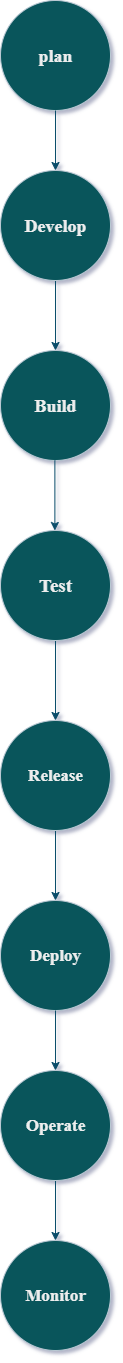

The diagram above was exported from draw.io. Its source (the exported page's mxGraphModel, read from the mxfile embedded in the PNG):
<mxGraphModel dx="2196" dy="1271" grid="1" gridSize="10" guides="1" tooltips="1" connect="1" arrows="1" fold="1" page="1" pageScale="1" pageWidth="850" pageHeight="1100" background="#ffffff" math="0" shadow="1">
  <root>
    <mxCell id="0" />
    <mxCell id="1" parent="0" />
    <mxCell id="6L5HIDu0s9CS9aI1QvvQ-1" value="plan" style="ellipse;whiteSpace=wrap;html=1;aspect=fixed;fillColor=#09555B;strokeColor=#BAC8D3;fontStyle=1;fontFamily=Times New Roman;fontSize=18;labelBackgroundColor=none;fontColor=#EEEEEE;" parent="1" vertex="1">
      <mxGeometry x="350" y="20" width="110" height="110" as="geometry" />
    </mxCell>
    <mxCell id="usUztv5Llgik4xU5eAli-2" style="edgeStyle=orthogonalEdgeStyle;rounded=0;orthogonalLoop=1;jettySize=auto;html=1;labelBackgroundColor=none;strokeColor=#0B4D6A;fontColor=default;" edge="1" parent="1">
      <mxGeometry relative="1" as="geometry">
        <mxPoint x="405" y="370" as="targetPoint" />
        <mxPoint x="405" y="300" as="sourcePoint" />
      </mxGeometry>
    </mxCell>
    <mxCell id="usUztv5Llgik4xU5eAli-9" value="" style="endArrow=classic;html=1;rounded=0;exitX=0.5;exitY=1;exitDx=0;exitDy=0;entryX=0.5;entryY=0;entryDx=0;entryDy=0;labelBackgroundColor=none;strokeColor=#0B4D6A;fontColor=default;" edge="1" parent="1" source="6L5HIDu0s9CS9aI1QvvQ-1" target="usUztv5Llgik4xU5eAli-3">
      <mxGeometry width="50" height="50" relative="1" as="geometry">
        <mxPoint x="400" y="280" as="sourcePoint" />
        <mxPoint x="590" y="250" as="targetPoint" />
      </mxGeometry>
    </mxCell>
    <mxCell id="usUztv5Llgik4xU5eAli-3" value="&lt;font&gt;Develop&lt;/font&gt;" style="ellipse;whiteSpace=wrap;html=1;aspect=fixed;fontSize=18;fontStyle=1;fillColor=#09555B;strokeColor=#BAC8D3;fontFamily=Times New Roman;labelBackgroundColor=none;fontColor=#EEEEEE;" vertex="1" parent="1">
      <mxGeometry x="350" y="190" width="110" height="110" as="geometry" />
    </mxCell>
    <mxCell id="usUztv5Llgik4xU5eAli-7" value="Build" style="ellipse;whiteSpace=wrap;html=1;aspect=fixed;fontSize=18;fontStyle=1;fillColor=#09555B;strokeColor=#BAC8D3;fontFamily=Times New Roman;labelBackgroundColor=none;fontColor=#EEEEEE;" vertex="1" parent="1">
      <mxGeometry x="350" y="370" width="110" height="110" as="geometry" />
    </mxCell>
    <mxCell id="usUztv5Llgik4xU5eAli-11" style="edgeStyle=orthogonalEdgeStyle;rounded=0;orthogonalLoop=1;jettySize=auto;html=1;labelBackgroundColor=none;strokeColor=#0B4D6A;fontColor=default;" edge="1" parent="1">
      <mxGeometry relative="1" as="geometry">
        <mxPoint x="404.37" y="550" as="targetPoint" />
        <mxPoint x="404.37" y="480" as="sourcePoint" />
      </mxGeometry>
    </mxCell>
    <mxCell id="usUztv5Llgik4xU5eAli-16" value="" style="endArrow=classic;html=1;rounded=0;exitX=0.5;exitY=1;exitDx=0;exitDy=0;entryX=0.5;entryY=0;entryDx=0;entryDy=0;labelBackgroundColor=none;strokeColor=#0B4D6A;fontColor=default;" edge="1" parent="1" source="usUztv5Llgik4xU5eAli-10">
      <mxGeometry width="50" height="50" relative="1" as="geometry">
        <mxPoint x="460" y="730" as="sourcePoint" />
        <mxPoint x="405" y="740" as="targetPoint" />
      </mxGeometry>
    </mxCell>
    <mxCell id="usUztv5Llgik4xU5eAli-19" value="" style="endArrow=classic;html=1;rounded=0;exitX=0.5;exitY=1;exitDx=0;exitDy=0;labelBackgroundColor=none;strokeColor=#0B4D6A;fontColor=default;" edge="1" parent="1" source="usUztv5Llgik4xU5eAli-18">
      <mxGeometry width="50" height="50" relative="1" as="geometry">
        <mxPoint x="390" y="930" as="sourcePoint" />
        <mxPoint x="405" y="920" as="targetPoint" />
      </mxGeometry>
    </mxCell>
    <mxCell id="usUztv5Llgik4xU5eAli-20" value="Deploy" style="ellipse;whiteSpace=wrap;html=1;aspect=fixed;fillColor=#09555B;strokeColor=#BAC8D3;fontFamily=Times New Roman;fontSize=17;fontStyle=1;labelBackgroundColor=none;fontColor=#EEEEEE;" vertex="1" parent="1">
      <mxGeometry x="350" y="920" width="110" height="110" as="geometry" />
    </mxCell>
    <mxCell id="usUztv5Llgik4xU5eAli-18" value="Release" style="ellipse;whiteSpace=wrap;html=1;aspect=fixed;fontFamily=Times New Roman;fontStyle=1;fontSize=17;fillColor=#09555B;strokeColor=#BAC8D3;labelBackgroundColor=none;fontColor=#EEEEEE;" vertex="1" parent="1">
      <mxGeometry x="350" y="740" width="110" height="110" as="geometry" />
    </mxCell>
    <mxCell id="usUztv5Llgik4xU5eAli-10" value="Test" style="ellipse;whiteSpace=wrap;html=1;aspect=fixed;fillColor=#09555B;strokeColor=#BAC8D3;fontFamily=Times New Roman;fontSize=19;fontStyle=1;labelBackgroundColor=none;fontColor=#EEEEEE;" vertex="1" parent="1">
      <mxGeometry x="350" y="550" width="110" height="110" as="geometry" />
    </mxCell>
    <mxCell id="usUztv5Llgik4xU5eAli-23" value="" style="endArrow=classic;html=1;rounded=0;exitX=0.5;exitY=1;exitDx=0;exitDy=0;labelBackgroundColor=none;strokeColor=#0B4D6A;fontColor=default;" edge="1" parent="1" source="usUztv5Llgik4xU5eAli-20">
      <mxGeometry width="50" height="50" relative="1" as="geometry">
        <mxPoint x="400" y="1080" as="sourcePoint" />
        <mxPoint x="405" y="1090" as="targetPoint" />
      </mxGeometry>
    </mxCell>
    <mxCell id="usUztv5Llgik4xU5eAli-25" value="" style="endArrow=classic;html=1;rounded=0;exitX=0.5;exitY=1;exitDx=0;exitDy=0;labelBackgroundColor=none;strokeColor=#0B4D6A;fontColor=default;" edge="1" parent="1" source="usUztv5Llgik4xU5eAli-24">
      <mxGeometry width="50" height="50" relative="1" as="geometry">
        <mxPoint x="390" y="1290" as="sourcePoint" />
        <mxPoint x="405" y="1260" as="targetPoint" />
      </mxGeometry>
    </mxCell>
    <mxCell id="usUztv5Llgik4xU5eAli-24" value="Operate" style="ellipse;whiteSpace=wrap;html=1;aspect=fixed;fontFamily=Times New Roman;fontStyle=1;fontSize=17;fillColor=#09555B;strokeColor=#BAC8D3;labelBackgroundColor=none;fontColor=#EEEEEE;" vertex="1" parent="1">
      <mxGeometry x="350" y="1090" width="110" height="110" as="geometry" />
    </mxCell>
    <mxCell id="usUztv5Llgik4xU5eAli-26" value="Monitor" style="ellipse;whiteSpace=wrap;html=1;aspect=fixed;fontSize=17;fontFamily=Times New Roman;fontStyle=1;fillColor=#09555B;strokeColor=#BAC8D3;labelBackgroundColor=none;fontColor=#EEEEEE;" vertex="1" parent="1">
      <mxGeometry x="350" y="1260" width="110" height="110" as="geometry" />
    </mxCell>
  </root>
</mxGraphModel>